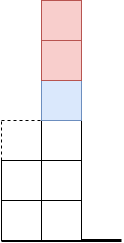

The diagram above was exported from draw.io. Its source (the exported page's mxGraphModel, read from the mxfile embedded in the PNG):
<mxGraphModel dx="1434" dy="820" grid="1" gridSize="10" guides="1" tooltips="1" connect="1" arrows="1" fold="1" page="1" pageScale="1" pageWidth="827" pageHeight="1169" math="0" shadow="0">
  <root>
    <mxCell id="0" />
    <mxCell id="1" parent="0" />
    <mxCell id="jKeWuSuKc_j0FU1qYmaI-2" value="" style="endArrow=none;html=1;rounded=0;strokeWidth=3;" edge="1" parent="1">
      <mxGeometry width="50" height="50" relative="1" as="geometry">
        <mxPoint x="280" y="440" as="sourcePoint" />
        <mxPoint x="400" y="440" as="targetPoint" />
      </mxGeometry>
    </mxCell>
    <mxCell id="jKeWuSuKc_j0FU1qYmaI-3" value="" style="whiteSpace=wrap;html=1;aspect=fixed;" vertex="1" parent="1">
      <mxGeometry x="320" y="400" width="40" height="40" as="geometry" />
    </mxCell>
    <mxCell id="jKeWuSuKc_j0FU1qYmaI-5" value="" style="whiteSpace=wrap;html=1;aspect=fixed;dashed=1;" vertex="1" parent="1">
      <mxGeometry x="280" y="320" width="40" height="40" as="geometry" />
    </mxCell>
    <mxCell id="jKeWuSuKc_j0FU1qYmaI-24" value="" style="whiteSpace=wrap;html=1;aspect=fixed;" vertex="1" parent="1">
      <mxGeometry x="280" y="360" width="40" height="40" as="geometry" />
    </mxCell>
    <mxCell id="jKeWuSuKc_j0FU1qYmaI-25" value="" style="whiteSpace=wrap;html=1;aspect=fixed;" vertex="1" parent="1">
      <mxGeometry x="280" y="400" width="40" height="40" as="geometry" />
    </mxCell>
    <mxCell id="jKeWuSuKc_j0FU1qYmaI-41" value="" style="whiteSpace=wrap;html=1;aspect=fixed;" vertex="1" parent="1">
      <mxGeometry x="320" y="360" width="40" height="40" as="geometry" />
    </mxCell>
    <mxCell id="jKeWuSuKc_j0FU1qYmaI-42" value="" style="whiteSpace=wrap;html=1;aspect=fixed;" vertex="1" parent="1">
      <mxGeometry x="320" y="320" width="40" height="40" as="geometry" />
    </mxCell>
    <mxCell id="jKeWuSuKc_j0FU1qYmaI-43" value="" style="whiteSpace=wrap;html=1;aspect=fixed;fillColor=#dae8fc;strokeColor=#6c8ebf;" vertex="1" parent="1">
      <mxGeometry x="320" y="280" width="40" height="40" as="geometry" />
    </mxCell>
    <mxCell id="jKeWuSuKc_j0FU1qYmaI-44" value="" style="whiteSpace=wrap;html=1;aspect=fixed;fillColor=#f8cecc;strokeColor=#b85450;" vertex="1" parent="1">
      <mxGeometry x="320" y="240" width="40" height="40" as="geometry" />
    </mxCell>
    <mxCell id="jKeWuSuKc_j0FU1qYmaI-45" value="" style="whiteSpace=wrap;html=1;aspect=fixed;fillColor=#f8cecc;strokeColor=#b85450;" vertex="1" parent="1">
      <mxGeometry x="320" y="200" width="40" height="40" as="geometry" />
    </mxCell>
  </root>
</mxGraphModel>